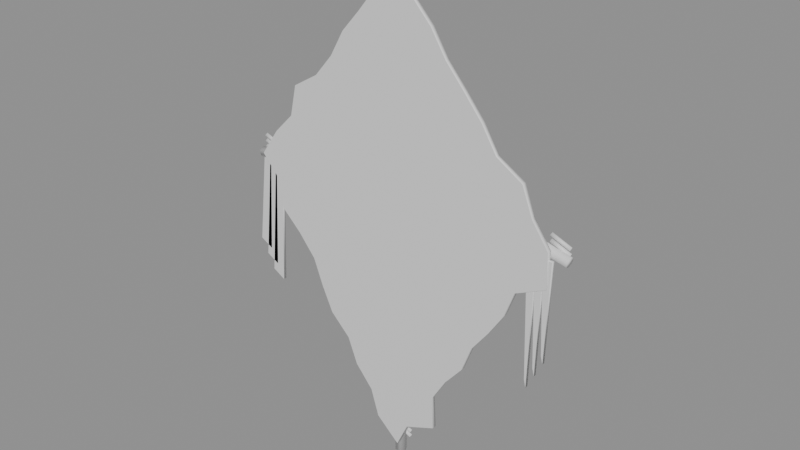 # Source: PaperKite.blend  (saved by Blender 5.3.31; exported with 4.5.12 LTS)
import bpy
from mathutils import Matrix  # noqa: F401  (used for matrix-valued properties, if any)

bpy.ops.wm.read_factory_settings(use_empty=True)
scene = bpy.context.scene
scene.name = 'Scene'

# ---- materials (node trees are filled in below, after node groups)
mat_ink = bpy.data.materials.new('Ink')
mat_ink.diffuse_color = (0.01, 0.01, 0.012, 1.0)
mat_crimson = bpy.data.materials.new('Crimson')
mat_crimson.diffuse_color = (0.9, 0.02, 0.04, 1.0)

# ---- material node trees
mat_ink.use_nodes = True; mat_ink.node_tree.nodes.clear()
_N = mat_ink.node_tree.nodes; _L = mat_ink.node_tree.links
n0 = _N.new('ShaderNodeBsdfPrincipled'); n0.name = 'Principled BSDF'; n0.location = (-200, 100)
n0.inputs[10].default_value = 0.005
n1 = _N.new('ShaderNodeOutputMaterial'); n1.name = 'Material Output'; n1.location = (200, 100)
_L.new(n0.outputs[0], n1.inputs[0])
n1.is_active_output = True
mat_crimson.use_nodes = True; mat_crimson.node_tree.nodes.clear()
_N = mat_crimson.node_tree.nodes; _L = mat_crimson.node_tree.links
n0 = _N.new('ShaderNodeBsdfPrincipled'); n0.name = 'Principled BSDF'; n0.location = (-200, 100)
n0.inputs[10].default_value = 0.005
n1 = _N.new('ShaderNodeOutputMaterial'); n1.name = 'Material Output'; n1.location = (200, 100)
_L.new(n0.outputs[0], n1.inputs[0])
n1.is_active_output = True

# ---- meshes
me_sail = bpy.data.meshes.new('Sail')
me_sail.from_pydata([(-0.009085, 0.006, 0.6271), (-0.05082, 0.006, 0.5632), (-0.09915, 0.006, 0.5045), (-0.1499, 0.006, 0.4477), (-0.1881, 0.006, 0.3812), (-0.2379, 0.006, 0.3236), (-0.3082, 0.006, 0.282), (-0.3267, 0.006, 0.2001), (-0.3808, 0.006, 0.1458), (-0.4323, 0.006, 0.07263), (-0.3824, 0.006, 0.01604), (-0.3706, 0.006, -0.06347), (-0.3151, 0.006, -0.1167), (-0.2674, 0.006, -0.1746), (-0.2407, 0.006, -0.2451), (-0.2096, 0.006, -0.313), (-0.1548, 0.006, -0.3667), (-0.1274, 0.006, -0.4368), (-0.07861, 0.006, -0.4941), (-0.05604, 0.006, -0.5671), (0.008562, 0.006, -0.6251), (0.03944, 0.006, -0.5571), (0.1236, 0.006, -0.5211), (0.1186, 0.006, -0.4315), (0.1575, 0.006, -0.3683), (0.2054, 0.006, -0.3105), (0.2318, 0.006, -0.2398), (0.2766, 0.006, -0.1802), (0.3171, 0.006, -0.1179), (0.3437, 0.006, -0.04732), (0.4241, 0.006, -0.009028), (0.421, 0.006, 0.08075), (0.3773, 0.006, 0.1431), (0.3486, 0.006, 0.217), (0.28, 0.006, 0.26), (0.2396, 0.006, 0.3249), (0.1914, 0.006, 0.3837), (0.1417, 0.006, 0.4413), (0.101, 0.006, 0.506), (0.04904, 0.006, 0.5618), (-0.009085, -0.006, 0.6271), (-0.05082, -0.006, 0.5632), (-0.09915, -0.006, 0.5045), (-0.1499, -0.006, 0.4477), (-0.1881, -0.006, 0.3812), (-0.2379, -0.006, 0.3236), (-0.3082, -0.006, 0.282), (-0.3267, -0.006, 0.2001), (-0.3808, -0.006, 0.1458), (-0.4323, -0.006, 0.07263), (-0.3824, -0.006, 0.01604), (-0.3706, -0.006, -0.06347), (-0.3151, -0.006, -0.1167), (-0.2674, -0.006, -0.1746), (-0.2407, -0.006, -0.2451), (-0.2096, -0.006, -0.313), (-0.1548, -0.006, -0.3667), (-0.1274, -0.006, -0.4368), (-0.07861, -0.006, -0.4941), (-0.05604, -0.006, -0.5671), (0.008562, -0.006, -0.6251), (0.03944, -0.006, -0.5571), (0.1236, -0.006, -0.5211), (0.1186, -0.006, -0.4315), (0.1575, -0.006, -0.3683), (0.2054, -0.006, -0.3105), (0.2318, -0.006, -0.2398), (0.2766, -0.006, -0.1802), (0.3171, -0.006, -0.1179), (0.3437, -0.006, -0.04732), (0.4241, -0.006, -0.009028), (0.421, -0.006, 0.08075), (0.3773, -0.006, 0.1431), (0.3486, -0.006, 0.217), (0.28, -0.006, 0.26), (0.2396, -0.006, 0.3249), (0.1914, -0.006, 0.3837), (0.1417, -0.006, 0.4413), (0.101, -0.006, 0.506), (0.04904, -0.006, 0.5618), (0.016, 0.02, 0.66), (0.008, 0.03386, 0.66), (-0.008, 0.03386, 0.66), (-0.016, 0.02, 0.66), (-0.008, 0.006144, 0.66), (0.008, 0.006144, 0.66), (0.016, 0.02, -0.66), (0.008, 0.03386, -0.66), (-0.008, 0.03386, -0.66), (-0.016, 0.02, -0.66), (-0.008, 0.006144, -0.66), (0.008, 0.006144, -0.66), (0.4569, 0.02, 0.04636), (0.4584, 0.03212, 0.05318), (0.4616, 0.03212, 0.06682), (0.4631, 0.02, 0.07364), (0.4616, 0.007876, 0.06682), (0.4584, 0.007876, 0.05318), (0.1987, 0.02, 0.1061), (0.1994, 0.03212, 0.113), (0.2006, 0.03212, 0.127), (0.2013, 0.02, 0.1339), (0.2006, 0.007876, 0.127), (0.1994, 0.007876, 0.113), (-0.1987, 0.02, 0.1061), (-0.1994, 0.03212, 0.113), (-0.2006, 0.03212, 0.127), (-0.2013, 0.02, 0.1339), (-0.2006, 0.007876, 0.127), (-0.1994, 0.007876, 0.113), (-0.4569, 0.02, 0.04636), (-0.4584, 0.03212, 0.05318), (-0.4616, 0.03212, 0.06682), (-0.4631, 0.02, 0.07364), (-0.4616, 0.007876, 0.06682), (-0.4584, 0.007876, 0.05318), (0.02277, 0.03, 0.08943), (0.025, 0.036, 0.095), (0.02723, 0.03, 0.1006), (0.025, 0.024, 0.095), (-0.02723, 0.03, 0.1094), (-0.025, 0.036, 0.115), (-0.02277, 0.03, 0.1206), (-0.025, 0.024, 0.115), (0.02277, 0.03, 0.1044), (0.025, 0.036, 0.11), (0.02723, 0.03, 0.1156), (0.025, 0.024, 0.11), (-0.02723, 0.03, 0.1244), (-0.025, 0.036, 0.13), (-0.02277, 0.03, 0.1356), (-0.025, 0.024, 0.13), (0.02277, 0.03, 0.1194), (0.025, 0.036, 0.125), (0.02723, 0.03, 0.1306), (0.025, 0.024, 0.125), (-0.02723, 0.03, 0.1394), (-0.025, 0.036, 0.145), (-0.02277, 0.03, 0.1506), (-0.025, 0.024, 0.145), (0.02277, 0.03, 0.5794), (0.025, 0.036, 0.585), (0.02723, 0.03, 0.5906), (0.025, 0.024, 0.585), (-0.02723, 0.03, 0.5994), (-0.025, 0.036, 0.605), (-0.02277, 0.03, 0.6106), (-0.025, 0.024, 0.605), (0.02277, 0.03, 0.5944), (0.025, 0.036, 0.6), (0.02723, 0.03, 0.6056), (0.025, 0.024, 0.6), (-0.02723, 0.03, 0.6144), (-0.025, 0.036, 0.62), (-0.02277, 0.03, 0.6256), (-0.025, 0.024, 0.62), (0.02277, 0.03, 0.6094), (0.025, 0.036, 0.615), (0.02723, 0.03, 0.6206), (0.025, 0.024, 0.615), (-0.02723, 0.03, 0.6294), (-0.025, 0.036, 0.635), (-0.02277, 0.03, 0.6406), (-0.025, 0.024, 0.635), (0.02277, 0.03, -0.6206), (0.025, 0.036, -0.615), (0.02723, 0.03, -0.6094), (0.025, 0.024, -0.615), (-0.02723, 0.03, -0.6006), (-0.025, 0.036, -0.595), (-0.02277, 0.03, -0.5894), (-0.025, 0.024, -0.595), (0.02277, 0.03, -0.6056), (0.025, 0.036, -0.6), (0.02723, 0.03, -0.5944), (0.025, 0.024, -0.6), (-0.02723, 0.03, -0.5856), (-0.025, 0.036, -0.58), (-0.02277, 0.03, -0.5744), (-0.025, 0.024, -0.58), (0.02277, 0.03, -0.5906), (0.025, 0.036, -0.585), (0.02723, 0.03, -0.5794), (0.025, 0.024, -0.585), (-0.02723, 0.03, -0.5706), (-0.025, 0.036, -0.565), (-0.02277, 0.03, -0.5594), (-0.025, 0.024, -0.565), (0.4528, 0.03, 0.04943), (0.455, 0.036, 0.055), (0.4572, 0.03, 0.06057), (0.455, 0.024, 0.055), (0.4028, 0.03, 0.06943), (0.405, 0.036, 0.075), (0.4072, 0.03, 0.08057), (0.405, 0.024, 0.075), (0.4528, 0.03, 0.06443), (0.455, 0.036, 0.07), (0.4572, 0.03, 0.07557), (0.455, 0.024, 0.07), (0.4028, 0.03, 0.08443), (0.405, 0.036, 0.09), (0.4072, 0.03, 0.09557), (0.405, 0.024, 0.09), (0.4528, 0.03, 0.07943), (0.455, 0.036, 0.085), (0.4572, 0.03, 0.09057), (0.455, 0.024, 0.085), (0.4028, 0.03, 0.09943), (0.405, 0.036, 0.105), (0.4072, 0.03, 0.1106), (0.405, 0.024, 0.105), (-0.4072, 0.03, 0.04943), (-0.405, 0.036, 0.055), (-0.4028, 0.03, 0.06057), (-0.405, 0.024, 0.055), (-0.4572, 0.03, 0.06943), (-0.455, 0.036, 0.075), (-0.4528, 0.03, 0.08057), (-0.455, 0.024, 0.075), (-0.4072, 0.03, 0.06443), (-0.405, 0.036, 0.07), (-0.4028, 0.03, 0.07557), (-0.405, 0.024, 0.07), (-0.4572, 0.03, 0.08443), (-0.455, 0.036, 0.09), (-0.4528, 0.03, 0.09557), (-0.455, 0.024, 0.09), (-0.4072, 0.03, 0.07943), (-0.405, 0.036, 0.085), (-0.4028, 0.03, 0.09057), (-0.405, 0.024, 0.085), (-0.4572, 0.03, 0.09943), (-0.455, 0.036, 0.105), (-0.4528, 0.03, 0.1106), (-0.455, 0.024, 0.105), (0.1, 0.012, 0.17), (0.22, 0.012, 0.24), (0.2, 0.012, 0.28), (0.07, 0.012, 0.22), (0.1, 0.006, 0.17), (0.22, 0.006, 0.24), (0.2, 0.006, 0.28), (0.07, 0.006, 0.22), (-0.07, 0.012, 0.22), (-0.2, 0.012, 0.28), (-0.22, 0.012, 0.24), (-0.1, 0.012, 0.17), (-0.07, 0.006, 0.22), (-0.2, 0.006, 0.28), (-0.22, 0.006, 0.24), (-0.1, 0.006, 0.17), (0.24, 0.012, -0.12), (0.192, 0.012, -0.1147), (0.144, 0.012, -0.167), (0.096, 0.012, -0.1547), (0.048, 0.012, -0.1961), (0.0, 0.012, -0.17), (-0.048, 0.012, -0.1961), (-0.096, 0.012, -0.1547), (-0.144, 0.012, -0.167), (-0.192, 0.012, -0.1147), (-0.24, 0.012, -0.12), (-0.24, 0.012, -0.15), (-0.192, 0.012, -0.2109), (-0.144, 0.012, -0.2088), (-0.096, 0.012, -0.2609), (-0.048, 0.012, -0.2451), (0.0, 0.012, -0.28), (0.048, 0.012, -0.2451), (0.096, 0.012, -0.2609), (0.144, 0.012, -0.2088), (0.192, 0.012, -0.2109), (0.24, 0.012, -0.15), (0.24, 0.006, -0.12), (0.192, 0.006, -0.1147), (0.144, 0.006, -0.167), (0.096, 0.006, -0.1547), (0.048, 0.006, -0.1961), (0.0, 0.006, -0.17), (-0.048, 0.006, -0.1961), (-0.096, 0.006, -0.1547), (-0.144, 0.006, -0.167), (-0.192, 0.006, -0.1147), (-0.24, 0.006, -0.12), (-0.24, 0.006, -0.15), (-0.192, 0.006, -0.2109), (-0.144, 0.006, -0.2088), (-0.096, 0.006, -0.2609), (-0.048, 0.006, -0.2451), (0.0, 0.006, -0.28), (0.048, 0.006, -0.2451), (0.096, 0.006, -0.2609), (0.144, 0.006, -0.2088), (0.192, 0.006, -0.2109), (0.24, 0.006, -0.15), (0.144, 0.01, -0.3607), (0.02938, 0.01, -0.3253), (0.05598, 0.01, -0.2393), (0.1706, 0.01, -0.2747), (0.144, 0.007, -0.3607), (0.02938, 0.007, -0.3253), (0.05598, 0.007, -0.2393), (0.1706, 0.007, -0.2747), (-0.03837, 0.01, 0.2826), (-0.1305, 0.01, 0.2437), (-0.1616, 0.01, 0.3174), (-0.06952, 0.01, 0.3563), (-0.03837, 0.007, 0.2826), (-0.1305, 0.007, 0.2437), (-0.1616, 0.007, 0.3174), (-0.06952, 0.007, 0.3563), (0.15, 0.011, 0.42), (0.1, 0.011, 0.43), (0.095, 0.011, 0.412), (0.145, 0.011, 0.405), (0.15, 0.007, 0.42), (0.1, 0.007, 0.43), (0.095, 0.007, 0.412), (0.145, 0.007, 0.405), (0.124, 0.011, 0.44), (0.114, 0.011, 0.44), (0.116, 0.011, 0.38), (0.126, 0.011, 0.385), (0.124, 0.007, 0.44), (0.114, 0.007, 0.44), (0.116, 0.007, 0.38), (0.126, 0.007, 0.385), (0.15, 0.011, 0.32), (0.1, 0.011, 0.33), (0.095, 0.011, 0.312), (0.145, 0.011, 0.305), (0.15, 0.007, 0.32), (0.1, 0.007, 0.33), (0.095, 0.007, 0.312), (0.145, 0.007, 0.305), (0.124, 0.011, 0.34), (0.114, 0.011, 0.34), (0.116, 0.011, 0.28), (0.126, 0.011, 0.285), (0.124, 0.007, 0.34), (0.114, 0.007, 0.34), (0.116, 0.007, 0.28), (0.126, 0.007, 0.285), (0.15, 0.011, 0.22), (0.1, 0.011, 0.23), (0.095, 0.011, 0.212), (0.145, 0.011, 0.205), (0.15, 0.007, 0.22), (0.1, 0.007, 0.23), (0.095, 0.007, 0.212), (0.145, 0.007, 0.205), (0.124, 0.011, 0.24), (0.114, 0.011, 0.24), (0.116, 0.011, 0.18), (0.126, 0.011, 0.185), (0.124, 0.007, 0.24), (0.114, 0.007, 0.24), (0.116, 0.007, 0.18), (0.126, 0.007, 0.185), (0.15, 0.011, 0.12), (0.1, 0.011, 0.13), (0.095, 0.011, 0.112), (0.145, 0.011, 0.105), (0.15, 0.007, 0.12), (0.1, 0.007, 0.13), (0.095, 0.007, 0.112), (0.145, 0.007, 0.105), (0.124, 0.011, 0.14), (0.114, 0.011, 0.14), (0.116, 0.011, 0.08), (0.126, 0.011, 0.085), (0.124, 0.007, 0.14), (0.114, 0.007, 0.14), (0.116, 0.007, 0.08), (0.126, 0.007, 0.085), (0.15, 0.011, 0.02), (0.1, 0.011, 0.03), (0.095, 0.011, 0.012), (0.145, 0.011, 0.005), (0.15, 0.007, 0.02), (0.1, 0.007, 0.03), (0.095, 0.007, 0.012), (0.145, 0.007, 0.005), (0.124, 0.011, 0.04), (0.114, 0.011, 0.04), (0.116, 0.011, -0.02), (0.126, 0.011, -0.015), (0.124, 0.007, 0.04), (0.114, 0.007, 0.04), (0.116, 0.007, -0.02), (0.126, 0.007, -0.015), (-0.09, 0.011, -0.3), (-0.14, 0.011, -0.29), (-0.145, 0.011, -0.308), (-0.095, 0.011, -0.315), (-0.09, 0.007, -0.3), (-0.14, 0.007, -0.29), (-0.145, 0.007, -0.308), (-0.095, 0.007, -0.315), (-0.116, 0.011, -0.28), (-0.126, 0.011, -0.28), (-0.124, 0.011, -0.34), (-0.114, 0.011, -0.335), (-0.116, 0.007, -0.28), (-0.126, 0.007, -0.28), (-0.124, 0.007, -0.34), (-0.114, 0.007, -0.335), (-0.09, 0.011, -0.36), (-0.14, 0.011, -0.35), (-0.145, 0.011, -0.368), (-0.095, 0.011, -0.375), (-0.09, 0.007, -0.36), (-0.14, 0.007, -0.35), (-0.145, 0.007, -0.368), (-0.095, 0.007, -0.375), (-0.116, 0.011, -0.34), (-0.126, 0.011, -0.34), (-0.124, 0.011, -0.4), (-0.114, 0.011, -0.395), (-0.116, 0.007, -0.34), (-0.126, 0.007, -0.34), (-0.124, 0.007, -0.4), (-0.114, 0.007, -0.395), (-0.09, 0.011, -0.42), (-0.14, 0.011, -0.41), (-0.145, 0.011, -0.428), (-0.095, 0.011, -0.435), (-0.09, 0.007, -0.42), (-0.14, 0.007, -0.41), (-0.145, 0.007, -0.428), (-0.095, 0.007, -0.435), (-0.116, 0.011, -0.4), (-0.126, 0.011, -0.4), (-0.124, 0.011, -0.46), (-0.114, 0.011, -0.455), (-0.116, 0.007, -0.4), (-0.126, 0.007, -0.4), (-0.124, 0.007, -0.46), (-0.114, 0.007, -0.455), (0.432, 0.004, 0.06), (0.408, 0.004, 0.06), (0.42, 0.004, -0.18), (0.425, 0.004, -0.2), (0.432, -0.004, 0.06), (0.408, -0.004, 0.06), (0.42, -0.004, -0.18), (0.425, -0.004, -0.2), (0.412, 0.004, 0.06), (0.388, 0.004, 0.06), (0.4, 0.004, -0.22), (0.405, 0.004, -0.24), (0.412, -0.004, 0.06), (0.388, -0.004, 0.06), (0.4, -0.004, -0.22), (0.405, -0.004, -0.24), (0.392, 0.004, 0.06), (0.368, 0.004, 0.06), (0.38, 0.004, -0.26), (0.385, 0.004, -0.28), (0.392, -0.004, 0.06), (0.368, -0.004, 0.06), (0.38, -0.004, -0.26), (0.385, -0.004, -0.28), (-0.408, 0.004, 0.06), (-0.432, 0.004, 0.06), (-0.46, 0.004, -0.18), (-0.425, 0.004, -0.2), (-0.408, -0.004, 0.06), (-0.432, -0.004, 0.06), (-0.46, -0.004, -0.18), (-0.425, -0.004, -0.2), (-0.388, 0.004, 0.06), (-0.412, 0.004, 0.06), (-0.44, 0.004, -0.22), (-0.405, 0.004, -0.24), (-0.388, -0.004, 0.06), (-0.412, -0.004, 0.06), (-0.44, -0.004, -0.22), (-0.405, -0.004, -0.24), (-0.368, 0.004, 0.06), (-0.392, 0.004, 0.06), (-0.42, 0.004, -0.26), (-0.385, 0.004, -0.28), (-0.368, -0.004, 0.06), (-0.392, -0.004, 0.06), (-0.42, -0.004, -0.26), (-0.385, -0.004, -0.28)], [], [(0, 1, 41, 40), (1, 2, 42, 41), (2, 3, 43, 42), (3, 4, 44, 43), (4, 5, 45, 44), (5, 6, 46, 45), (6, 7, 47, 46), (7, 8, 48, 47), (8, 9, 49, 48), (9, 10, 50, 49), (10, 11, 51, 50), (11, 12, 52, 51), (12, 13, 53, 52), (13, 14, 54, 53), (14, 15, 55, 54), (15, 16, 56, 55), (16, 17, 57, 56), (17, 18, 58, 57), (18, 19, 59, 58), (19, 20, 60, 59), (20, 21, 61, 60), (21, 22, 62, 61), (22, 23, 63, 62), (23, 24, 64, 63), (24, 25, 65, 64), (25, 26, 66, 65), (26, 27, 67, 66), (27, 28, 68, 67), (28, 29, 69, 68), (29, 30, 70, 69), (30, 31, 71, 70), (31, 32, 72, 71), (32, 33, 73, 72), (33, 34, 74, 73), (34, 35, 75, 74), (35, 36, 76, 75), (36, 37, 77, 76), (37, 38, 78, 77), (38, 39, 79, 78), (39, 0, 40, 79), (19, 21, 20), (18, 21, 19), (18, 23, 21), (8, 7, 10), (17, 23, 18), (16, 23, 17), (16, 24, 23), (16, 26, 24), (15, 14, 16), (16, 14, 26), (29, 28, 27), (13, 26, 14), (13, 27, 26), (13, 29, 27), (13, 12, 7), (26, 25, 24), (11, 10, 12), (23, 22, 21), (34, 13, 7), (10, 7, 12), (9, 8, 10), (31, 30, 29), (31, 29, 32), (29, 34, 32), (37, 36, 4), (6, 5, 7), (5, 35, 34), (29, 13, 34), (5, 34, 7), (4, 35, 5), (4, 36, 35), (3, 37, 4), (2, 38, 37), (3, 2, 37), (39, 38, 2), (1, 39, 2), (59, 60, 61), (1, 0, 39), (34, 33, 32), (58, 59, 61), (62, 63, 61), (73, 74, 72), (57, 58, 63), (56, 57, 63), (56, 63, 64), (65, 66, 64), (79, 41, 42), (69, 53, 67), (54, 56, 66), (53, 54, 66), (53, 66, 67), (68, 69, 67), (80, 86, 87, 81), (53, 69, 74), (66, 56, 64), (63, 58, 61), (70, 71, 69), (50, 51, 52), (74, 45, 47), (69, 71, 72), (52, 53, 47), (47, 48, 50), (47, 50, 52), (74, 69, 72), (77, 43, 44), (75, 45, 74), (45, 46, 47), (44, 45, 75), (44, 75, 76), (76, 77, 44), (42, 43, 77), (78, 42, 77), (54, 55, 56), (78, 79, 42), (53, 74, 47), (41, 79, 40), (48, 49, 50), (81, 87, 88, 82), (82, 88, 89, 83), (83, 89, 90, 84), (84, 90, 91, 85), (85, 91, 86, 80), (85, 80, 81, 82, 83, 84), (86, 91, 90, 89, 88, 87), (92, 98, 99, 93), (93, 99, 100, 94), (94, 100, 101, 95), (95, 101, 102, 96), (96, 102, 103, 97), (97, 103, 98, 92), (98, 104, 105, 99), (99, 105, 106, 100), (100, 106, 107, 101), (101, 107, 108, 102), (102, 108, 109, 103), (103, 109, 104, 98), (104, 110, 111, 105), (105, 111, 112, 106), (106, 112, 113, 107), (107, 113, 114, 108), (108, 114, 115, 109), (109, 115, 110, 104), (97, 92, 93, 94, 95, 96), (110, 115, 114, 113, 112, 111), (116, 120, 121, 117), (117, 121, 122, 118), (118, 122, 123, 119), (119, 123, 120, 116), (119, 116, 117, 118), (120, 123, 122, 121), (124, 128, 129, 125), (125, 129, 130, 126), (126, 130, 131, 127), (127, 131, 128, 124), (127, 124, 125, 126), (128, 131, 130, 129), (132, 136, 137, 133), (133, 137, 138, 134), (134, 138, 139, 135), (135, 139, 136, 132), (135, 132, 133, 134), (136, 139, 138, 137), (140, 144, 145, 141), (141, 145, 146, 142), (142, 146, 147, 143), (143, 147, 144, 140), (143, 140, 141, 142), (144, 147, 146, 145), (148, 152, 153, 149), (149, 153, 154, 150), (150, 154, 155, 151), (151, 155, 152, 148), (151, 148, 149, 150), (152, 155, 154, 153), (156, 160, 161, 157), (157, 161, 162, 158), (158, 162, 163, 159), (159, 163, 160, 156), (159, 156, 157, 158), (160, 163, 162, 161), (164, 168, 169, 165), (165, 169, 170, 166), (166, 170, 171, 167), (167, 171, 168, 164), (167, 164, 165, 166), (168, 171, 170, 169), (172, 176, 177, 173), (173, 177, 178, 174), (174, 178, 179, 175), (175, 179, 176, 172), (175, 172, 173, 174), (176, 179, 178, 177), (180, 184, 185, 181), (181, 185, 186, 182), (182, 186, 187, 183), (183, 187, 184, 180), (183, 180, 181, 182), (184, 187, 186, 185), (188, 192, 193, 189), (189, 193, 194, 190), (190, 194, 195, 191), (191, 195, 192, 188), (191, 188, 189, 190), (192, 195, 194, 193), (196, 200, 201, 197), (197, 201, 202, 198), (198, 202, 203, 199), (199, 203, 200, 196), (199, 196, 197, 198), (200, 203, 202, 201), (204, 208, 209, 205), (205, 209, 210, 206), (206, 210, 211, 207), (207, 211, 208, 204), (207, 204, 205, 206), (208, 211, 210, 209), (212, 216, 217, 213), (213, 217, 218, 214), (214, 218, 219, 215), (215, 219, 216, 212), (215, 212, 213, 214), (216, 219, 218, 217), (220, 224, 225, 221), (221, 225, 226, 222), (222, 226, 227, 223), (223, 227, 224, 220), (223, 220, 221, 222), (224, 227, 226, 225), (228, 232, 233, 229), (229, 233, 234, 230), (230, 234, 235, 231), (231, 235, 232, 228), (231, 228, 229, 230), (232, 235, 234, 233), (236, 237, 241, 240), (237, 238, 242, 241), (238, 239, 243, 242), (239, 236, 240, 243), (239, 238, 236), (241, 242, 240), (238, 237, 236), (244, 245, 249, 248), (242, 243, 240), (245, 246, 250, 249), (246, 247, 251, 250), (247, 244, 248, 251), (246, 245, 247), (248, 249, 251), (245, 244, 247), (252, 253, 275, 274), (249, 250, 251), (253, 254, 276, 275), (254, 255, 277, 276), (255, 256, 278, 277), (256, 257, 279, 278), (257, 258, 280, 279), (258, 259, 281, 280), (259, 260, 282, 281), (260, 261, 283, 282), (261, 262, 284, 283), (262, 263, 285, 284), (263, 264, 286, 285), (264, 265, 287, 286), (265, 266, 288, 287), (266, 267, 289, 288), (267, 268, 290, 289), (268, 269, 291, 290), (269, 270, 292, 291), (270, 271, 293, 292), (271, 272, 294, 293), (272, 273, 295, 294), (273, 252, 274, 295), (269, 268, 267), (269, 256, 270), (265, 258, 266), (267, 257, 269), (258, 267, 266), (271, 254, 272), (272, 254, 253), (256, 271, 270), (267, 258, 257), (257, 256, 269), (291, 289, 290), (260, 265, 264), (254, 271, 255), (264, 263, 261), (258, 265, 259), (265, 260, 259), (273, 272, 253), (260, 264, 261), (252, 273, 253), (261, 263, 262), (271, 256, 255), (293, 278, 292), (289, 280, 288), (280, 287, 288), (276, 293, 294), (296, 300, 301, 297), (287, 282, 286), (294, 295, 275), (279, 289, 291), (286, 282, 283), (278, 291, 292), (293, 276, 277), (278, 293, 277), (280, 289, 279), (282, 287, 281), (278, 279, 291), (276, 294, 275), (285, 286, 283), (274, 275, 295), (283, 284, 285), (287, 280, 281), (297, 301, 302, 298), (298, 302, 303, 299), (299, 303, 300, 296), (299, 296, 298), (301, 300, 302), (298, 296, 297), (304, 308, 309, 305), (302, 300, 303), (305, 309, 310, 306), (306, 310, 311, 307), (307, 311, 308, 304), (304, 305, 307), (310, 309, 311), (307, 305, 306), (312, 313, 317, 316), (311, 309, 308), (313, 314, 318, 317), (314, 315, 319, 318), (315, 312, 316, 319), (314, 313, 315), (316, 317, 319), (313, 312, 315), (320, 321, 325, 324), (317, 318, 319), (321, 322, 326, 325), (322, 323, 327, 326), (323, 320, 324, 327), (321, 323, 322), (321, 320, 323), (325, 326, 327), (325, 327, 324), (328, 329, 333, 332), (329, 330, 334, 333), (330, 331, 335, 334), (331, 328, 332, 335), (330, 329, 331), (332, 333, 335), (329, 328, 331), (336, 337, 341, 340), (333, 334, 335), (337, 338, 342, 341), (338, 339, 343, 342), (339, 336, 340, 343), (337, 339, 338), (337, 336, 339), (341, 342, 343), (341, 343, 340), (344, 345, 349, 348), (345, 346, 350, 349), (346, 347, 351, 350), (347, 344, 348, 351), (346, 345, 347), (348, 349, 351), (345, 344, 347), (352, 353, 357, 356), (349, 350, 351), (353, 354, 358, 357), (354, 355, 359, 358), (355, 352, 356, 359), (353, 355, 354), (353, 352, 355), (357, 358, 359), (357, 359, 356), (360, 361, 365, 364), (361, 362, 366, 365), (362, 363, 367, 366), (363, 360, 364, 367), (362, 361, 363), (364, 365, 367), (361, 360, 363), (368, 369, 373, 372), (365, 366, 367), (369, 370, 374, 373), (370, 371, 375, 374), (371, 368, 372, 375), (369, 371, 370), (369, 368, 371), (373, 374, 375), (373, 375, 372), (376, 377, 381, 380), (377, 378, 382, 381), (378, 379, 383, 382), (379, 376, 380, 383), (378, 377, 379), (380, 381, 383), (377, 376, 379), (384, 385, 389, 388), (381, 382, 383), (385, 386, 390, 389), (386, 387, 391, 390), (387, 384, 388, 391), (385, 387, 386), (385, 384, 387), (389, 390, 391), (389, 391, 388), (392, 393, 397, 396), (393, 394, 398, 397), (394, 395, 399, 398), (395, 392, 396, 399), (394, 393, 395), (396, 397, 399), (393, 392, 395), (400, 401, 405, 404), (397, 398, 399), (401, 402, 406, 405), (402, 403, 407, 406), (403, 400, 404, 407), (401, 403, 402), (401, 400, 403), (405, 406, 407), (405, 407, 404), (408, 409, 413, 412), (409, 410, 414, 413), (410, 411, 415, 414), (411, 408, 412, 415), (410, 409, 411), (412, 413, 415), (409, 408, 411), (416, 417, 421, 420), (413, 414, 415), (417, 418, 422, 421), (418, 419, 423, 422), (419, 416, 420, 423), (417, 419, 418), (417, 416, 419), (421, 422, 423), (421, 423, 420), (424, 425, 429, 428), (425, 426, 430, 429), (426, 427, 431, 430), (427, 424, 428, 431), (426, 425, 427), (428, 429, 431), (425, 424, 427), (432, 433, 437, 436), (429, 430, 431), (433, 434, 438, 437), (434, 435, 439, 438), (435, 432, 436, 439), (433, 435, 434), (433, 432, 435), (437, 438, 439), (437, 439, 436), (440, 441, 445, 444), (441, 442, 446, 445), (442, 443, 447, 446), (443, 440, 444, 447), (442, 440, 443), (441, 440, 442), (446, 447, 444), (445, 446, 444), (448, 449, 453, 452), (449, 450, 454, 453), (450, 451, 455, 454), (451, 448, 452, 455), (450, 448, 451), (449, 448, 450), (454, 455, 452), (453, 454, 452), (456, 457, 461, 460), (457, 458, 462, 461), (458, 459, 463, 462), (459, 456, 460, 463), (458, 456, 459), (457, 456, 458), (462, 463, 460), (461, 462, 460), (464, 465, 469, 468), (465, 466, 470, 469), (466, 467, 471, 470), (467, 464, 468, 471), (464, 467, 466), (464, 466, 465), (468, 470, 471), (468, 469, 470), (472, 473, 477, 476), (473, 474, 478, 477), (474, 475, 479, 478), (475, 472, 476, 479), (472, 475, 474), (472, 474, 473), (476, 478, 479), (476, 477, 478), (480, 481, 485, 484), (481, 482, 486, 485), (482, 483, 487, 486), (483, 480, 484, 487), (480, 483, 482), (480, 482, 481), (484, 486, 487), (484, 485, 486)])
me_sail.polygons.foreach_set('use_smooth', [1, 1, 1, 1, 1, 1, 1, 1, 1, 1, 1, 1, 1, 1, 1, 1, 1, 1, 1, 1, 1, 1, 1, 1, 1, 1, 1, 1, 1, 1, 1, 1, 1, 1, 1, 1, 1, 1, 1, 1, 0, 0, 0, 0, 0, 0, 0, 0, 0, 0, 0, 0, 0, 0, 0, 0, 0, 0, 0, 0, 0, 0, 0, 0, 0, 0, 0, 0, 0, 0, 0, 0, 0, 0, 0, 0, 0, 0, 0, 0, 0, 0, 0, 0, 0, 0, 0, 0, 0, 0, 0, 0, 1, 0, 0, 0, 0, 0, 0, 0, 0, 0, 0, 0, 0, 0, 0, 0, 0, 0, 0, 0, 0, 0, 0, 0, 0, 1, 1, 1, 1, 1, 1, 1, 1, 1, 1, 1, 1, 1, 1, 1, 1, 1, 1, 1, 1, 1, 1, 1, 1, 1, 1, 1, 1, 1, 1, 1, 1, 1, 1, 1, 1, 1, 1, 1, 1, 1, 1, 1, 1, 1, 1, 1, 1, 1, 1, 1, 1, 1, 1, 1, 1, 1, 1, 1, 1, 1, 1, 1, 1, 1, 1, 1, 1, 1, 1, 1, 1, 1, 1, 1, 1, 1, 1, 1, 1, 1, 1, 1, 1, 1, 1, 1, 1, 1, 1, 1, 1, 1, 1, 1, 1, 1, 1, 1, 1, 1, 1, 1, 1, 1, 1, 1, 1, 1, 1, 1, 1, 1, 1, 1, 1, 1, 1, 1, 1, 1, 0, 0, 0, 1, 0, 1, 1, 1, 0, 0, 0, 1, 0, 1, 1, 1, 1, 1, 1, 1, 1, 1, 1, 1, 1, 1, 1, 1, 1, 1, 1, 1, 1, 1, 0, 0, 0, 0, 0, 0, 0, 0, 0, 0, 0, 0, 0, 0, 0, 0, 0, 0, 0, 0, 0, 0, 0, 0, 0, 1, 0, 0, 0, 0, 0, 0, 0, 0, 0, 0, 0, 0, 0, 0, 0, 1, 1, 1, 0, 0, 0, 1, 0, 1, 1, 1, 0, 0, 0, 1, 0, 1, 1, 1, 0, 0, 0, 1, 0, 1, 1, 1, 0, 0, 0, 0, 1, 1, 1, 1, 0, 0, 0, 1, 0, 1, 1, 1, 0, 0, 0, 0, 1, 1, 1, 1, 0, 0, 0, 1, 0, 1, 1, 1, 0, 0, 0, 0, 1, 1, 1, 1, 0, 0, 0, 1, 0, 1, 1, 1, 0, 0, 0, 0, 1, 1, 1, 1, 0, 0, 0, 1, 0, 1, 1, 1, 0, 0, 0, 0, 1, 1, 1, 1, 0, 0, 0, 1, 0, 1, 1, 1, 0, 0, 0, 0, 1, 1, 1, 1, 0, 0, 0, 1, 0, 1, 1, 1, 0, 0, 0, 0, 1, 1, 1, 1, 0, 0, 0, 1, 0, 1, 1, 1, 0, 0, 0, 0, 1, 1, 1, 1, 0, 0, 0, 0, 1, 1, 1, 1, 0, 0, 0, 0, 1, 1, 1, 1, 0, 0, 0, 0, 1, 1, 1, 1, 0, 0, 0, 0, 1, 1, 1, 1, 0, 0, 0, 0, 1, 1, 1, 1, 0, 0, 0, 0])
me_sail.polygons.foreach_set('material_index', [0, 0, 0, 0, 0, 0, 0, 0, 0, 0, 0, 0, 0, 0, 0, 0, 0, 0, 0, 0, 0, 0, 0, 0, 0, 0, 0, 0, 0, 0, 0, 0, 0, 0, 0, 0, 0, 0, 0, 0, 0, 0, 0, 0, 0, 0, 0, 0, 0, 0, 0, 0, 0, 0, 0, 0, 0, 0, 0, 0, 0, 0, 0, 0, 0, 0, 0, 0, 0, 0, 0, 0, 0, 0, 0, 0, 0, 0, 0, 0, 0, 0, 0, 0, 0, 0, 0, 0, 0, 0, 0, 0, 0, 0, 0, 0, 0, 0, 0, 0, 0, 0, 0, 0, 0, 0, 0, 0, 0, 0, 0, 0, 0, 0, 0, 0, 0, 0, 0, 0, 0, 0, 0, 0, 0, 0, 0, 0, 0, 0, 0, 0, 0, 0, 0, 0, 0, 0, 0, 0, 0, 0, 0, 0, 1, 1, 1, 1, 1, 1, 1, 1, 1, 1, 1, 1, 1, 1, 1, 1, 1, 1, 1, 1, 1, 1, 1, 1, 1, 1, 1, 1, 1, 1, 1, 1, 1, 1, 1, 1, 1, 1, 1, 1, 1, 1, 1, 1, 1, 1, 1, 1, 1, 1, 1, 1, 1, 1, 1, 1, 1, 1, 1, 1, 1, 1, 1, 1, 1, 1, 1, 1, 1, 1, 1, 1, 1, 1, 1, 1, 1, 1, 1, 1, 1, 1, 1, 1, 1, 1, 1, 1, 1, 1, 1, 1, 1, 1, 1, 1, 1, 1, 1, 1, 1, 1, 1, 1, 1, 1, 1, 1, 1, 1, 1, 1, 1, 1, 1, 1, 1, 1, 1, 1, 1, 1, 1, 1, 1, 1, 1, 1, 1, 1, 1, 1, 1, 1, 1, 1, 1, 1, 1, 1, 1, 1, 1, 1, 1, 1, 1, 1, 1, 1, 1, 1, 1, 0, 1, 1, 1, 1, 1, 1, 1, 1, 1, 1, 1, 1, 1, 1, 1, 0, 0, 0, 0, 0, 0, 0, 0, 0, 0, 0, 0, 0, 0, 0, 0, 0, 0, 0, 0, 0, 0, 0, 0, 0, 0, 0, 0, 0, 0, 0, 0, 0, 0, 0, 0, 0, 0, 0, 0, 0, 0, 0, 0, 0, 0, 0, 0, 0, 0, 0, 0, 0, 0, 0, 0, 0, 0, 0, 0, 0, 0, 0, 0, 0, 0, 0, 0, 0, 0, 0, 0, 0, 0, 0, 0, 0, 0, 0, 0, 0, 0, 0, 0, 0, 0, 0, 0, 0, 0, 0, 0, 0, 0, 0, 0, 0, 0, 0, 0, 0, 0, 0, 0, 0, 0, 0, 0, 0, 0, 0, 0, 0, 0, 0, 0, 0, 0, 0, 0, 0, 0, 0, 0, 0, 0, 0, 0, 0, 0, 0, 0, 0, 0, 0, 0, 0, 0, 0, 0, 0, 0, 0, 0, 0, 0, 0, 0, 0, 0, 0, 0, 0, 0, 0, 0, 0, 0, 0, 0, 0, 0, 0, 0, 0, 0, 0, 0, 0, 0, 0, 0, 0, 0, 0, 0, 0, 0, 0, 0, 0, 0, 0, 0, 0, 0, 0, 0, 0, 0, 0])
me_sail.materials.append(mat_ink)
me_sail.materials.append(mat_crimson)
me_sail.update()

# ---- objects
ob_sail = bpy.data.objects.new('Sail', me_sail)

# ---- transforms, parenting, visibility, modifiers, constraints
ob_sail.location = (-0.0, -0.0, 0.0)

# ---- collection membership
scene.collection.objects.link(ob_sail)

# ---- scene / render settings (as saved in the file)
scene.frame_start = 1; scene.frame_end = 250; scene.frame_set(1)
scene.render.engine = 'BLENDER_EEVEE_NEXT'
scene.render.bake_bias = 0.0
scene.render.bake_samples = 0
scene.render.compositor_device = 'GPU'
scene.eevee.use_volume_custom_range = False
scene.eevee.fast_gi_thickness_near = 0.1
scene.eevee.fast_gi_thickness_far = 0.0
scene.eevee.ray_tracing_options.screen_trace_thickness = 0.1
bpy.context.view_layer.update()

# ---- added for rendering (the .blend has no active camera and no usable light): camera, sun + grey world if the file has none
cam_auto = bpy.data.cameras.new('AutoCamera')
cam_auto.lens = 50.0
cam_auto.sensor_width = 36.0
cam_auto.clip_end = 1000.0
ob_auto_camera = bpy.data.objects.new('AutoCamera', cam_auto)
scene.collection.objects.link(ob_auto_camera)
ob_auto_camera.location = (1.49251, -1.77601, 1.19401)
ob_auto_camera.rotation_euler = (1.09748, -7.21219e-08, 0.694738)
scene.camera = ob_auto_camera
light_auto_sun = bpy.data.lights.new('AutoSun', 'SUN')
light_auto_sun.energy = 3.0
light_auto_sun.angle = 0.0523599
ob_auto_sun = bpy.data.objects.new('AutoSun', light_auto_sun)
scene.collection.objects.link(ob_auto_sun)
ob_auto_sun.rotation_euler = (0.872665, 0.174533, 0.523599)
if scene.world is None:
    world_auto = bpy.data.worlds.new('AutoWorld')
    world_auto.color = (0.3, 0.3, 0.3)
    scene.world = world_auto
bpy.context.view_layer.update()
